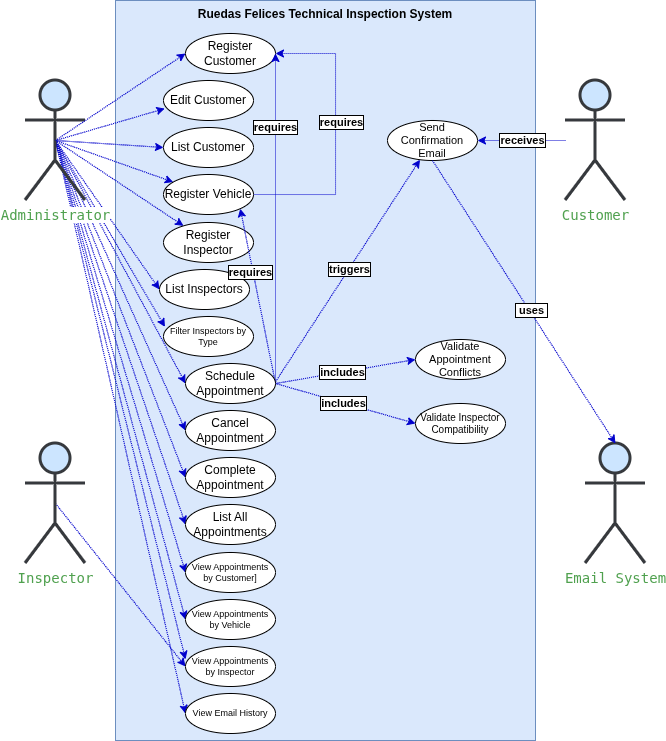

The diagram above was exported from draw.io. Its source (the exported page's mxGraphModel, read from the mxfile embedded in the PNG):
<mxGraphModel dx="983" dy="508" grid="1" gridSize="10" guides="1" tooltips="1" connect="1" arrows="1" fold="1" page="1" pageScale="1" pageWidth="827" pageHeight="1169" math="0" shadow="0">
  <root>
    <mxCell id="0" />
    <mxCell id="1" parent="0" />
    <mxCell id="h6NuJrZ1_EZ5qivGi2p4-1" parent="1" style="html=1;whiteSpace=wrap;fillColor=#dae8fc;strokeColor=#6c8ebf;verticalAlign=top;" value="&lt;b&gt;Ruedas Felices Technical Inspection System&lt;/b&gt;" vertex="1">
      <mxGeometry height="740" width="420" x="130" y="27" as="geometry" />
    </mxCell>
    <mxCell id="h6NuJrZ1_EZ5qivGi2p4-29" edge="1" parent="1" source="h6NuJrZ1_EZ5qivGi2p4-2" style="rounded=0;orthogonalLoop=1;jettySize=auto;html=1;exitX=0.5;exitY=0.5;exitDx=0;exitDy=0;exitPerimeter=0;dashed=1;fillColor=#cce5ff;strokeColor=#0000CC;dashPattern=1 1;align=center;verticalAlign=middle;fontFamily=Helvetica;fontSize=11;fontColor=default;labelBackgroundColor=default;endArrow=classic;entryX=0;entryY=0.5;entryDx=0;entryDy=0;" target="h6NuJrZ1_EZ5qivGi2p4-14">
      <mxGeometry relative="1" as="geometry" />
    </mxCell>
    <mxCell id="h6NuJrZ1_EZ5qivGi2p4-30" edge="1" parent="1" source="h6NuJrZ1_EZ5qivGi2p4-2" style="rounded=0;orthogonalLoop=1;jettySize=auto;html=1;exitX=0.5;exitY=0.5;exitDx=0;exitDy=0;exitPerimeter=0;dashed=1;dashPattern=1 1;strokeColor=#0000CC;align=center;verticalAlign=middle;fontFamily=Helvetica;fontSize=11;fontColor=default;labelBackgroundColor=default;endArrow=classic;fillColor=#cce5ff;" target="h6NuJrZ1_EZ5qivGi2p4-16">
      <mxGeometry relative="1" as="geometry" />
    </mxCell>
    <mxCell id="h6NuJrZ1_EZ5qivGi2p4-31" edge="1" parent="1" source="h6NuJrZ1_EZ5qivGi2p4-2" style="rounded=0;orthogonalLoop=1;jettySize=auto;html=1;exitX=0.5;exitY=0.5;exitDx=0;exitDy=0;exitPerimeter=0;dashed=1;dashPattern=1 1;strokeColor=#0000CC;align=center;verticalAlign=middle;fontFamily=Helvetica;fontSize=11;fontColor=default;labelBackgroundColor=default;endArrow=classic;fillColor=#cce5ff;entryX=0.016;entryY=0.259;entryDx=0;entryDy=0;entryPerimeter=0;" target="h6NuJrZ1_EZ5qivGi2p4-18">
      <mxGeometry relative="1" as="geometry" />
    </mxCell>
    <mxCell id="h6NuJrZ1_EZ5qivGi2p4-32" edge="1" parent="1" source="h6NuJrZ1_EZ5qivGi2p4-2" style="rounded=0;orthogonalLoop=1;jettySize=auto;html=1;exitX=0.5;exitY=0.5;exitDx=0;exitDy=0;exitPerimeter=0;entryX=0.014;entryY=0.702;entryDx=0;entryDy=0;dashed=1;dashPattern=1 1;strokeColor=#0000CC;align=center;verticalAlign=middle;fontFamily=Helvetica;fontSize=11;fontColor=default;labelBackgroundColor=default;endArrow=classic;fillColor=#cce5ff;entryPerimeter=0;" target="h6NuJrZ1_EZ5qivGi2p4-13">
      <mxGeometry relative="1" as="geometry" />
    </mxCell>
    <mxCell id="h6NuJrZ1_EZ5qivGi2p4-33" edge="1" parent="1" source="h6NuJrZ1_EZ5qivGi2p4-2" style="rounded=0;orthogonalLoop=1;jettySize=auto;html=1;exitX=0.5;exitY=0.5;exitDx=0;exitDy=0;exitPerimeter=0;entryX=0;entryY=0.5;entryDx=0;entryDy=0;dashed=1;dashPattern=1 1;strokeColor=#0000CC;align=center;verticalAlign=middle;fontFamily=Helvetica;fontSize=11;fontColor=default;labelBackgroundColor=default;endArrow=classic;fillColor=#cce5ff;" target="h6NuJrZ1_EZ5qivGi2p4-20">
      <mxGeometry relative="1" as="geometry" />
    </mxCell>
    <mxCell id="h6NuJrZ1_EZ5qivGi2p4-34" edge="1" parent="1" source="h6NuJrZ1_EZ5qivGi2p4-2" style="rounded=0;orthogonalLoop=1;jettySize=auto;html=1;exitX=0.5;exitY=0.5;exitDx=0;exitDy=0;exitPerimeter=0;dashed=1;dashPattern=1 1;strokeColor=#0000CC;align=center;verticalAlign=middle;fontFamily=Helvetica;fontSize=11;fontColor=default;labelBackgroundColor=default;endArrow=classic;fillColor=#cce5ff;" target="h6NuJrZ1_EZ5qivGi2p4-15">
      <mxGeometry relative="1" as="geometry" />
    </mxCell>
    <mxCell id="h6NuJrZ1_EZ5qivGi2p4-35" edge="1" parent="1" source="h6NuJrZ1_EZ5qivGi2p4-2" style="rounded=0;orthogonalLoop=1;jettySize=auto;html=1;exitX=0.5;exitY=0.5;exitDx=0;exitDy=0;exitPerimeter=0;dashed=1;dashPattern=1 1;strokeColor=#0000CC;align=center;verticalAlign=middle;fontFamily=Helvetica;fontSize=11;fontColor=default;labelBackgroundColor=default;endArrow=classic;fillColor=#cce5ff;entryX=0;entryY=0.5;entryDx=0;entryDy=0;" target="h6NuJrZ1_EZ5qivGi2p4-17">
      <mxGeometry relative="1" as="geometry" />
    </mxCell>
    <mxCell id="h6NuJrZ1_EZ5qivGi2p4-39" edge="1" parent="1" source="h6NuJrZ1_EZ5qivGi2p4-2" style="rounded=0;orthogonalLoop=1;jettySize=auto;html=1;exitX=0.5;exitY=0.5;exitDx=0;exitDy=0;exitPerimeter=0;dashed=1;dashPattern=1 1;strokeColor=#0000CC;align=center;verticalAlign=middle;fontFamily=Helvetica;fontSize=11;fontColor=default;labelBackgroundColor=default;endArrow=classic;fillColor=#cce5ff;entryX=0;entryY=0.5;entryDx=0;entryDy=0;" target="h6NuJrZ1_EZ5qivGi2p4-19">
      <mxGeometry relative="1" as="geometry" />
    </mxCell>
    <mxCell id="h6NuJrZ1_EZ5qivGi2p4-40" edge="1" parent="1" source="h6NuJrZ1_EZ5qivGi2p4-2" style="rounded=0;orthogonalLoop=1;jettySize=auto;html=1;exitX=0.5;exitY=0.5;exitDx=0;exitDy=0;exitPerimeter=0;entryX=0;entryY=0.5;entryDx=0;entryDy=0;dashed=1;dashPattern=1 1;strokeColor=#0000CC;align=center;verticalAlign=middle;fontFamily=Helvetica;fontSize=11;fontColor=default;labelBackgroundColor=default;endArrow=classic;fillColor=#cce5ff;" target="h6NuJrZ1_EZ5qivGi2p4-22">
      <mxGeometry relative="1" as="geometry" />
    </mxCell>
    <mxCell id="h6NuJrZ1_EZ5qivGi2p4-41" edge="1" parent="1" source="h6NuJrZ1_EZ5qivGi2p4-2" style="rounded=0;orthogonalLoop=1;jettySize=auto;html=1;exitX=0.5;exitY=0.5;exitDx=0;exitDy=0;exitPerimeter=0;entryX=0;entryY=0.5;entryDx=0;entryDy=0;dashed=1;dashPattern=1 1;strokeColor=#0000CC;align=center;verticalAlign=middle;fontFamily=Helvetica;fontSize=11;fontColor=default;labelBackgroundColor=default;endArrow=classic;fillColor=#cce5ff;" target="h6NuJrZ1_EZ5qivGi2p4-23">
      <mxGeometry relative="1" as="geometry" />
    </mxCell>
    <mxCell id="h6NuJrZ1_EZ5qivGi2p4-42" edge="1" parent="1" source="h6NuJrZ1_EZ5qivGi2p4-2" style="rounded=0;orthogonalLoop=1;jettySize=auto;html=1;exitX=0.5;exitY=0.5;exitDx=0;exitDy=0;exitPerimeter=0;entryX=0;entryY=0.5;entryDx=0;entryDy=0;dashed=1;dashPattern=1 1;strokeColor=#0000CC;align=center;verticalAlign=middle;fontFamily=Helvetica;fontSize=11;fontColor=default;labelBackgroundColor=default;endArrow=classic;fillColor=#cce5ff;" target="h6NuJrZ1_EZ5qivGi2p4-24">
      <mxGeometry relative="1" as="geometry" />
    </mxCell>
    <mxCell id="h6NuJrZ1_EZ5qivGi2p4-43" edge="1" parent="1" source="h6NuJrZ1_EZ5qivGi2p4-2" style="rounded=0;orthogonalLoop=1;jettySize=auto;html=1;exitX=0.5;exitY=0.5;exitDx=0;exitDy=0;exitPerimeter=0;entryX=0;entryY=0.5;entryDx=0;entryDy=0;dashed=1;dashPattern=1 1;strokeColor=#0000CC;align=center;verticalAlign=middle;fontFamily=Helvetica;fontSize=11;fontColor=default;labelBackgroundColor=default;endArrow=classic;fillColor=#cce5ff;" target="h6NuJrZ1_EZ5qivGi2p4-25">
      <mxGeometry relative="1" as="geometry" />
    </mxCell>
    <mxCell id="h6NuJrZ1_EZ5qivGi2p4-44" edge="1" parent="1" source="h6NuJrZ1_EZ5qivGi2p4-2" style="rounded=0;orthogonalLoop=1;jettySize=auto;html=1;exitX=0.5;exitY=0.5;exitDx=0;exitDy=0;exitPerimeter=0;entryX=0;entryY=0.322;entryDx=0;entryDy=0;dashed=1;dashPattern=1 1;strokeColor=#0000CC;align=center;verticalAlign=middle;fontFamily=Helvetica;fontSize=11;fontColor=default;labelBackgroundColor=default;endArrow=classic;fillColor=#cce5ff;entryPerimeter=0;" target="h6NuJrZ1_EZ5qivGi2p4-26">
      <mxGeometry relative="1" as="geometry" />
    </mxCell>
    <mxCell id="h6NuJrZ1_EZ5qivGi2p4-45" edge="1" parent="1" source="h6NuJrZ1_EZ5qivGi2p4-2" style="rounded=0;orthogonalLoop=1;jettySize=auto;html=1;exitX=0.5;exitY=0.5;exitDx=0;exitDy=0;exitPerimeter=0;entryX=0;entryY=0.5;entryDx=0;entryDy=0;dashed=1;dashPattern=1 1;strokeColor=#0000CC;align=center;verticalAlign=middle;fontFamily=Helvetica;fontSize=11;fontColor=default;labelBackgroundColor=default;endArrow=classic;fillColor=#cce5ff;" target="h6NuJrZ1_EZ5qivGi2p4-27">
      <mxGeometry relative="1" as="geometry" />
    </mxCell>
    <mxCell id="h6NuJrZ1_EZ5qivGi2p4-2" parent="1" style="shape=umlActor;verticalLabelPosition=bottom;verticalAlign=top;html=1;fillColor=#cce5ff;strokeColor=#36393d;strokeWidth=3;" value="&lt;span style=&quot;color: rgb(80, 161, 79); font-family: jetbrains, &amp;quot;jetbrains Fallback&amp;quot;, ui-monospace, SFMono-Regular, Menlo, Monaco, monospace; font-size: 14px; font-variant-ligatures: none; text-align: left; white-space-collapse: preserve; background-color: rgb(255, 255, 255);&quot;&gt;Administrator&lt;/span&gt;" vertex="1">
      <mxGeometry height="120" width="60" x="40" y="107" as="geometry" />
    </mxCell>
    <mxCell id="h6NuJrZ1_EZ5qivGi2p4-5" parent="1" style="shape=umlActor;verticalLabelPosition=bottom;verticalAlign=top;html=1;fillColor=#cce5ff;strokeColor=#36393d;strokeWidth=3;" value="&lt;span style=&quot;color: rgb(80, 161, 79); font-family: jetbrains, &amp;quot;jetbrains Fallback&amp;quot;, ui-monospace, SFMono-Regular, Menlo, Monaco, monospace; font-size: 14px; font-variant-ligatures: none; text-align: left; white-space-collapse: preserve; background-color: rgb(255, 255, 255);&quot;&gt;Customer&lt;/span&gt;" vertex="1">
      <mxGeometry height="120" width="60" x="580" y="107" as="geometry" />
    </mxCell>
    <mxCell id="h6NuJrZ1_EZ5qivGi2p4-52" edge="1" parent="1" source="h6NuJrZ1_EZ5qivGi2p4-6" style="rounded=0;orthogonalLoop=1;jettySize=auto;html=1;exitX=0.5;exitY=0.5;exitDx=0;exitDy=0;exitPerimeter=0;entryX=0;entryY=0.5;entryDx=0;entryDy=0;dashed=1;dashPattern=1 1;strokeColor=#0000CC;align=center;verticalAlign=middle;fontFamily=Helvetica;fontSize=11;fontColor=default;labelBackgroundColor=default;endArrow=classic;fillColor=#cce5ff;strokeWidth=1;" target="h6NuJrZ1_EZ5qivGi2p4-26">
      <mxGeometry relative="1" as="geometry" />
    </mxCell>
    <mxCell id="h6NuJrZ1_EZ5qivGi2p4-6" parent="1" style="shape=umlActor;verticalLabelPosition=bottom;verticalAlign=top;html=1;fillColor=#cce5ff;strokeColor=#36393d;strokeWidth=3;" value="&lt;span style=&quot;color: rgb(80, 161, 79); font-family: jetbrains, &amp;quot;jetbrains Fallback&amp;quot;, ui-monospace, SFMono-Regular, Menlo, Monaco, monospace; font-size: 14px; font-variant-ligatures: none; text-align: left; white-space-collapse: preserve; background-color: rgb(255, 255, 255);&quot;&gt;Inspector&lt;/span&gt;" vertex="1">
      <mxGeometry height="120" width="60" x="40" y="470" as="geometry" />
    </mxCell>
    <mxCell id="h6NuJrZ1_EZ5qivGi2p4-10" parent="1" style="shape=umlActor;verticalLabelPosition=bottom;verticalAlign=top;html=1;fillColor=#cce5ff;strokeColor=#36393d;strokeWidth=3;" value="&lt;span style=&quot;color: rgb(80, 161, 79); font-family: jetbrains, &amp;quot;jetbrains Fallback&amp;quot;, ui-monospace, SFMono-Regular, Menlo, Monaco, monospace; font-size: 14px; font-variant-ligatures: none; text-align: left; white-space-collapse: preserve; background-color: rgb(255, 255, 255);&quot;&gt;Email System&lt;/span&gt;" vertex="1">
      <mxGeometry height="120" width="60" x="600" y="470" as="geometry" />
    </mxCell>
    <mxCell id="h6NuJrZ1_EZ5qivGi2p4-12" parent="1" style="ellipse;whiteSpace=wrap;html=1;" value="Register Customer" vertex="1">
      <mxGeometry height="40" width="90" x="200" y="60" as="geometry" />
    </mxCell>
    <mxCell id="h6NuJrZ1_EZ5qivGi2p4-13" parent="1" style="ellipse;whiteSpace=wrap;html=1;" value="Edit Customer" vertex="1">
      <mxGeometry height="40" width="90" x="178" y="107" as="geometry" />
    </mxCell>
    <mxCell id="h6NuJrZ1_EZ5qivGi2p4-14" parent="1" style="ellipse;whiteSpace=wrap;html=1;" value="List&amp;nbsp;Customer" vertex="1">
      <mxGeometry height="40" width="90" x="178" y="154" as="geometry" />
    </mxCell>
    <mxCell id="h6NuJrZ1_EZ5qivGi2p4-65" edge="1" parent="1" source="h6NuJrZ1_EZ5qivGi2p4-15" style="edgeStyle=orthogonalEdgeStyle;rounded=0;orthogonalLoop=1;jettySize=auto;html=1;exitX=1;exitY=0.5;exitDx=0;exitDy=0;entryX=1;entryY=0.5;entryDx=0;entryDy=0;dashed=1;dashPattern=1 1;strokeColor=#0000CC;align=center;verticalAlign=middle;fontFamily=Helvetica;fontSize=11;fontColor=default;labelBackgroundColor=default;endArrow=classic;fillColor=#cce5ff;" target="h6NuJrZ1_EZ5qivGi2p4-12">
      <mxGeometry relative="1" as="geometry">
        <Array as="points">
          <mxPoint x="350" y="221" />
          <mxPoint x="350" y="80" />
        </Array>
      </mxGeometry>
    </mxCell>
    <mxCell id="h6NuJrZ1_EZ5qivGi2p4-67" connectable="0" parent="h6NuJrZ1_EZ5qivGi2p4-65" style="edgeLabel;html=1;align=center;verticalAlign=middle;resizable=0;points=[];fontFamily=Helvetica;fontSize=11;fontColor=default;fontStyle=1;labelBorderColor=default;labelBackgroundColor=default;fillColor=none;gradientColor=none;" value="requires" vertex="1">
      <mxGeometry relative="1" x="0.0903" y="-1" as="geometry">
        <mxPoint x="5" as="offset" />
      </mxGeometry>
    </mxCell>
    <mxCell id="h6NuJrZ1_EZ5qivGi2p4-15" parent="1" style="ellipse;whiteSpace=wrap;html=1;" value="Register Vehicle" vertex="1">
      <mxGeometry height="40" width="90" x="178" y="201" as="geometry" />
    </mxCell>
    <mxCell id="h6NuJrZ1_EZ5qivGi2p4-16" parent="1" style="ellipse;whiteSpace=wrap;html=1;" value="Register Inspector" vertex="1">
      <mxGeometry height="40" width="90" x="178" y="249" as="geometry" />
    </mxCell>
    <mxCell id="h6NuJrZ1_EZ5qivGi2p4-17" parent="1" style="ellipse;whiteSpace=wrap;html=1;" value="List Inspectors" vertex="1">
      <mxGeometry height="40" width="90" x="174" y="296" as="geometry" />
    </mxCell>
    <mxCell id="h6NuJrZ1_EZ5qivGi2p4-18" parent="1" style="ellipse;whiteSpace=wrap;html=1;fontSize=9;" value="Filter Inspectors by Type" vertex="1">
      <mxGeometry height="40" width="90" x="178" y="343" as="geometry" />
    </mxCell>
    <mxCell id="h6NuJrZ1_EZ5qivGi2p4-53" edge="1" parent="1" source="h6NuJrZ1_EZ5qivGi2p4-19" style="rounded=0;orthogonalLoop=1;jettySize=auto;html=1;exitX=1;exitY=0.5;exitDx=0;exitDy=0;entryX=0;entryY=0.5;entryDx=0;entryDy=0;dashed=1;dashPattern=1 1;strokeColor=#0000CC;align=center;verticalAlign=middle;fontFamily=Helvetica;fontSize=11;fontColor=default;labelBackgroundColor=default;endArrow=classic;fillColor=#cce5ff;" target="h6NuJrZ1_EZ5qivGi2p4-47">
      <mxGeometry relative="1" as="geometry" />
    </mxCell>
    <mxCell id="h6NuJrZ1_EZ5qivGi2p4-57" connectable="0" parent="h6NuJrZ1_EZ5qivGi2p4-53" style="edgeLabel;html=1;align=center;verticalAlign=middle;resizable=0;points=[];fontFamily=Helvetica;fontSize=11;fontColor=default;fontStyle=1;labelBorderColor=default;labelBackgroundColor=default;fillColor=none;gradientColor=none;" value="includes" vertex="1">
      <mxGeometry relative="1" x="-0.046" as="geometry">
        <mxPoint as="offset" />
      </mxGeometry>
    </mxCell>
    <mxCell id="h6NuJrZ1_EZ5qivGi2p4-54" edge="1" parent="1" source="h6NuJrZ1_EZ5qivGi2p4-19" style="rounded=0;orthogonalLoop=1;jettySize=auto;html=1;exitX=1;exitY=0.5;exitDx=0;exitDy=0;entryX=0;entryY=0.5;entryDx=0;entryDy=0;dashed=1;dashPattern=1 1;strokeColor=#0000CC;align=center;verticalAlign=middle;fontFamily=Helvetica;fontSize=11;fontColor=default;labelBackgroundColor=default;endArrow=classic;fillColor=#cce5ff;" target="h6NuJrZ1_EZ5qivGi2p4-48">
      <mxGeometry relative="1" as="geometry" />
    </mxCell>
    <mxCell id="h6NuJrZ1_EZ5qivGi2p4-59" connectable="0" parent="h6NuJrZ1_EZ5qivGi2p4-54" style="edgeLabel;html=1;align=center;verticalAlign=middle;resizable=0;points=[];fontFamily=Helvetica;fontSize=11;fontColor=default;fontStyle=1;labelBorderColor=default;labelBackgroundColor=default;fillColor=none;gradientColor=none;" value="includes" vertex="1">
      <mxGeometry relative="1" x="-0.0308" as="geometry">
        <mxPoint as="offset" />
      </mxGeometry>
    </mxCell>
    <mxCell id="h6NuJrZ1_EZ5qivGi2p4-60" edge="1" parent="1" source="h6NuJrZ1_EZ5qivGi2p4-19" style="rounded=0;orthogonalLoop=1;jettySize=auto;html=1;exitX=1.003;exitY=0.448;exitDx=0;exitDy=0;exitPerimeter=0;dashed=1;dashPattern=1 1;strokeColor=#0000CC;align=center;verticalAlign=middle;fontFamily=Helvetica;fontSize=11;fontColor=default;labelBackgroundColor=default;endArrow=classic;fillColor=#cce5ff;" target="h6NuJrZ1_EZ5qivGi2p4-46">
      <mxGeometry relative="1" as="geometry" />
    </mxCell>
    <mxCell id="h6NuJrZ1_EZ5qivGi2p4-61" connectable="0" parent="h6NuJrZ1_EZ5qivGi2p4-60" style="edgeLabel;html=1;align=center;verticalAlign=middle;resizable=0;points=[];fontFamily=Helvetica;fontSize=11;fontColor=default;fontStyle=1;labelBorderColor=default;labelBackgroundColor=default;fillColor=none;gradientColor=none;" value="triggers" vertex="1">
      <mxGeometry relative="1" x="0.0104" as="geometry">
        <mxPoint as="offset" />
      </mxGeometry>
    </mxCell>
    <mxCell id="h6NuJrZ1_EZ5qivGi2p4-68" edge="1" parent="1" source="h6NuJrZ1_EZ5qivGi2p4-19" style="rounded=0;orthogonalLoop=1;jettySize=auto;html=1;dashed=1;dashPattern=1 1;strokeColor=#0000CC;align=center;verticalAlign=middle;fontFamily=Helvetica;fontSize=11;fontColor=default;labelBackgroundColor=default;endArrow=classic;fillColor=#cce5ff;entryX=1;entryY=1;entryDx=0;entryDy=0;exitX=1;exitY=0.5;exitDx=0;exitDy=0;" target="h6NuJrZ1_EZ5qivGi2p4-15">
      <mxGeometry relative="1" as="geometry">
        <mxPoint x="290" y="469" as="sourcePoint" />
        <mxPoint x="290" y="280" as="targetPoint" />
      </mxGeometry>
    </mxCell>
    <mxCell id="h6NuJrZ1_EZ5qivGi2p4-72" connectable="0" parent="h6NuJrZ1_EZ5qivGi2p4-68" style="edgeLabel;html=1;align=center;verticalAlign=middle;resizable=0;points=[];fontFamily=Helvetica;fontSize=11;fontColor=default;fontStyle=1;labelBorderColor=default;labelBackgroundColor=default;fillColor=none;gradientColor=none;" value="requires" vertex="1">
      <mxGeometry relative="1" x="0.2853" y="3" as="geometry">
        <mxPoint as="offset" />
      </mxGeometry>
    </mxCell>
    <mxCell id="h6NuJrZ1_EZ5qivGi2p4-70" edge="1" parent="1" source="h6NuJrZ1_EZ5qivGi2p4-19" style="rounded=0;orthogonalLoop=1;jettySize=auto;html=1;exitX=1;exitY=0.5;exitDx=0;exitDy=0;entryX=1;entryY=0.5;entryDx=0;entryDy=0;dashed=1;dashPattern=1 1;strokeColor=#0000CC;align=center;verticalAlign=middle;fontFamily=Helvetica;fontSize=11;fontColor=default;labelBackgroundColor=default;endArrow=classic;fillColor=#cce5ff;" target="h6NuJrZ1_EZ5qivGi2p4-12">
      <mxGeometry relative="1" as="geometry" />
    </mxCell>
    <mxCell id="h6NuJrZ1_EZ5qivGi2p4-73" connectable="0" parent="h6NuJrZ1_EZ5qivGi2p4-70" style="edgeLabel;html=1;align=center;verticalAlign=middle;resizable=0;points=[];fontFamily=Helvetica;fontSize=11;fontColor=default;fontStyle=1;labelBorderColor=default;labelBackgroundColor=default;fillColor=none;gradientColor=none;" value="requires" vertex="1">
      <mxGeometry relative="1" x="0.7392" y="2" as="geometry">
        <mxPoint x="2" y="31" as="offset" />
      </mxGeometry>
    </mxCell>
    <mxCell id="h6NuJrZ1_EZ5qivGi2p4-19" parent="1" style="ellipse;whiteSpace=wrap;html=1;" value="Schedule Appointment" vertex="1">
      <mxGeometry height="40" width="90" x="200" y="390" as="geometry" />
    </mxCell>
    <mxCell id="h6NuJrZ1_EZ5qivGi2p4-20" parent="1" style="ellipse;whiteSpace=wrap;html=1;" value="Cancel Appointment" vertex="1">
      <mxGeometry height="40" width="90" x="200" y="437" as="geometry" />
    </mxCell>
    <mxCell id="h6NuJrZ1_EZ5qivGi2p4-22" parent="1" style="ellipse;whiteSpace=wrap;html=1;" value="Complete Appointment" vertex="1">
      <mxGeometry height="40" width="90" x="200" y="484" as="geometry" />
    </mxCell>
    <mxCell id="h6NuJrZ1_EZ5qivGi2p4-23" parent="1" style="ellipse;whiteSpace=wrap;html=1;" value="List All Appointments" vertex="1">
      <mxGeometry height="40" width="90" x="200" y="531" as="geometry" />
    </mxCell>
    <mxCell id="h6NuJrZ1_EZ5qivGi2p4-24" parent="1" style="ellipse;whiteSpace=wrap;html=1;fontSize=9;" value="View Appointments by Customer]" vertex="1">
      <mxGeometry height="40" width="90" x="200" y="579" as="geometry" />
    </mxCell>
    <mxCell id="h6NuJrZ1_EZ5qivGi2p4-25" parent="1" style="ellipse;whiteSpace=wrap;html=1;fontSize=9;" value="View Appointments by Vehicle" vertex="1">
      <mxGeometry height="40" width="90" x="200" y="626" as="geometry" />
    </mxCell>
    <mxCell id="h6NuJrZ1_EZ5qivGi2p4-28" edge="1" parent="1" source="h6NuJrZ1_EZ5qivGi2p4-2" style="rounded=0;orthogonalLoop=1;jettySize=auto;html=1;exitX=0.5;exitY=0.5;exitDx=0;exitDy=0;exitPerimeter=0;entryX=0;entryY=0.5;entryDx=0;entryDy=0;dashed=1;dashPattern=1 1;strokeColor=#0000CC;" target="h6NuJrZ1_EZ5qivGi2p4-12">
      <mxGeometry relative="1" as="geometry" />
    </mxCell>
    <mxCell id="h6NuJrZ1_EZ5qivGi2p4-26" parent="1" style="ellipse;whiteSpace=wrap;html=1;fontSize=9;" value="View Appointments by Inspector" vertex="1">
      <mxGeometry height="40" width="90" x="200" y="673" as="geometry" />
    </mxCell>
    <mxCell id="h6NuJrZ1_EZ5qivGi2p4-27" parent="1" style="ellipse;whiteSpace=wrap;html=1;fontSize=9;" value="View Email History" vertex="1">
      <mxGeometry height="40" width="90" x="200" y="720" as="geometry" />
    </mxCell>
    <mxCell id="h6NuJrZ1_EZ5qivGi2p4-49" edge="1" parent="1" source="h6NuJrZ1_EZ5qivGi2p4-5" style="edgeStyle=orthogonalEdgeStyle;rounded=0;orthogonalLoop=1;jettySize=auto;html=1;dashed=1;dashPattern=1 1;strokeColor=#0000CC;align=center;verticalAlign=middle;fontFamily=Helvetica;fontSize=11;fontColor=default;labelBackgroundColor=default;endArrow=classic;fillColor=#cce5ff;entryX=1;entryY=0.5;entryDx=0;entryDy=0;" target="h6NuJrZ1_EZ5qivGi2p4-46">
      <mxGeometry relative="1" as="geometry" />
    </mxCell>
    <mxCell id="h6NuJrZ1_EZ5qivGi2p4-50" connectable="0" parent="h6NuJrZ1_EZ5qivGi2p4-49" style="edgeLabel;html=1;align=center;verticalAlign=middle;resizable=0;points=[];fontStyle=1;labelBorderColor=default;" value="receives" vertex="1">
      <mxGeometry relative="1" x="-0.0111" as="geometry">
        <mxPoint as="offset" />
      </mxGeometry>
    </mxCell>
    <mxCell id="h6NuJrZ1_EZ5qivGi2p4-46" parent="1" style="ellipse;whiteSpace=wrap;html=1;fontSize=11;" value="Send Confirmation Email" vertex="1">
      <mxGeometry height="40" width="90" x="402" y="147" as="geometry" />
    </mxCell>
    <mxCell id="h6NuJrZ1_EZ5qivGi2p4-47" parent="1" style="ellipse;whiteSpace=wrap;html=1;fontSize=11;" value="Validate Appointment Conflicts" vertex="1">
      <mxGeometry height="40" width="90" x="430" y="366" as="geometry" />
    </mxCell>
    <mxCell id="h6NuJrZ1_EZ5qivGi2p4-48" parent="1" style="ellipse;whiteSpace=wrap;html=1;fontSize=10;" value="Validate Inspector Compatibility" vertex="1">
      <mxGeometry height="40" width="90" x="430" y="430" as="geometry" />
    </mxCell>
    <mxCell id="h6NuJrZ1_EZ5qivGi2p4-62" edge="1" parent="1" source="h6NuJrZ1_EZ5qivGi2p4-46" style="rounded=0;orthogonalLoop=1;jettySize=auto;html=1;exitX=0.5;exitY=1;exitDx=0;exitDy=0;entryX=0.5;entryY=0;entryDx=0;entryDy=0;entryPerimeter=0;dashed=1;dashPattern=1 1;strokeColor=#0000CC;align=center;verticalAlign=middle;fontFamily=Helvetica;fontSize=11;fontColor=default;labelBackgroundColor=default;endArrow=classic;fillColor=#cce5ff;" target="h6NuJrZ1_EZ5qivGi2p4-10">
      <mxGeometry relative="1" as="geometry" />
    </mxCell>
    <mxCell id="h6NuJrZ1_EZ5qivGi2p4-63" connectable="0" parent="h6NuJrZ1_EZ5qivGi2p4-62" style="edgeLabel;html=1;align=center;verticalAlign=middle;resizable=0;points=[];fontFamily=Helvetica;fontSize=11;fontColor=default;fontStyle=1;labelBorderColor=default;labelBackgroundColor=default;fillColor=none;gradientColor=none;" value="&amp;nbsp;uses&amp;nbsp;" vertex="1">
      <mxGeometry relative="1" x="0.0654" y="2" as="geometry">
        <mxPoint as="offset" />
      </mxGeometry>
    </mxCell>
  </root>
</mxGraphModel>